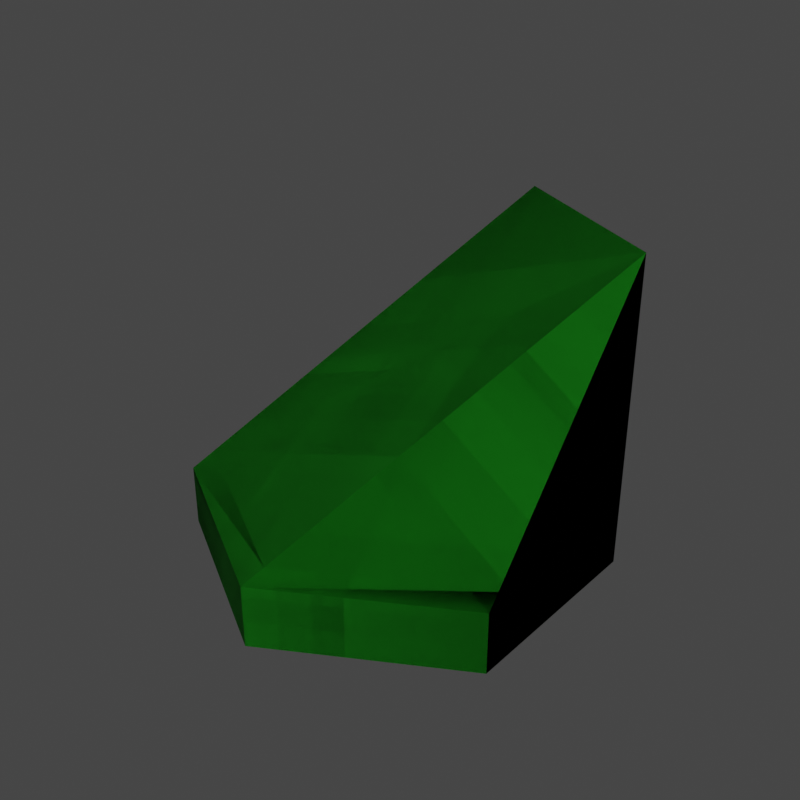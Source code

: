 # Source: varoma_tile.blend  (saved by Blender 4.0.36; exported with 4.5.12 LTS)
import bpy
from mathutils import Matrix  # noqa: F401  (used for matrix-valued properties, if any)

bpy.ops.wm.read_factory_settings(use_empty=True)
scene = bpy.context.scene
scene.name = 'Scene'

# ---- collections
col_collection = bpy.data.collections.new('Collection'); scene.collection.children.link(col_collection)
col_export = bpy.data.collections.new('Export'); scene.collection.children.link(col_export)

# ---- images (referenced by path relative to the original .blend; pixels are not part of the script)
import os
ASSET_DIR = os.environ.get("B2B_ASSET_DIR", "")  # directory of the original .blend (textures are referenced by path, not embedded)
HERE = os.path.dirname(os.path.abspath(__file__))  # packed textures are extracted next to this script under _unpacked/

def load_image(name, relpath, width, height, colorspace="sRGB"):
    """Load a texture the original file referenced (path relative to the .blend, or extracted next to this script)."""
    p = next((c for c in (os.path.join(HERE, relpath), os.path.join(ASSET_DIR, relpath)) if relpath and os.path.exists(c)), "")
    if p:
        img = bpy.data.images.load(p, check_existing=True)
        img.name = name
    else:  # same state as the original file: an image datablock whose file is absent (Cycles renders it pink)
        img = bpy.data.images.new(name, width, height)
        img.source = "FILE"
        img.filepath = "//" + (relpath or name)
    img.colorspace_settings.name = colorspace
    return img
img_imphenziapixel_emission_png_001 = load_image('ImphenziaPixel-Emission.png.001', '_unpacked/ImphenziaPixel-Emission.d2b62fc8.png', 128, 128, 'sRGB')
img_imphenziapixel_attributes_png_001 = load_image('ImphenziaPixel-Attributes.png.001', '_unpacked/ImphenziaPixel-Attributes.21da9614.png', 128, 128, 'sRGB')
img_imphenziapixel_basecolor_png_001 = load_image('ImphenziaPixel-BaseColor.png.001', '_unpacked/ImphenziaPixel-BaseColor.e97722d7.png', 128, 128, 'sRGB')

# ---- materials (node trees are filled in below, after node groups)
mat_basematerial = bpy.data.materials.new('BaseMaterial')
mat_basematerial.alpha_threshold = 0.0
mat_basematerial.use_transparent_shadow = False
mat_basematerial.roughness = 0.5
mat_basematerial.line_color = (0.0, 0.0, 0.0, 1.0)
mat_material = bpy.data.materials.new('Material')
mat_material.use_transparent_shadow = False

# ---- material node trees
mat_basematerial.use_nodes = True; mat_basematerial.node_tree.nodes.clear()
_N = mat_basematerial.node_tree.nodes; _L = mat_basematerial.node_tree.links
n0 = _N.new('ShaderNodeOutputMaterial'); n0.name = 'Material Output'; n0.location = (2687, 904)
n1 = _N.new('ShaderNodeBsdfPrincipled'); n1.name = 'Principled BSDF'; n1.location = (2220, 1074)
n1.distribution = 'GGX'
n1.subsurface_method = 'RANDOM_WALK_SKIN'
n1.inputs[3].default_value = 1.45
n1.inputs[13].default_value = 0.1412
n1.inputs[28].default_value = 20.0
n2 = _N.new('ShaderNodeMath'); n2.name = 'Math'; n2.location = (1892, 744)
n2.operation = 'SUBTRACT'
n2.inputs[0].default_value = 1.0
n3 = _N.new('ShaderNodeMath'); n3.name = 'Math.003'; n3.location = (926, 312)
n3.operation = 'MULTIPLY'
n4 = _N.new('ShaderNodeMath'); n4.name = 'Math.002'; n4.location = (554, 193)
n4.operation = 'DIVIDE'
n4.inputs[1].default_value = 36.0
n5 = _N.new('ShaderNodeSeparateColor'); n5.name = 'Separate Color'; n5.location = (538, 598)
n6 = _N.new('ShaderNodeMath'); n6.name = 'Math.001'; n6.location = (1201, 841)
n6.operation = 'SUBTRACT'
n7 = _N.new('ShaderNodeSeparateXYZ'); n7.name = 'Separate XYZ'; n7.location = (963, 968)
n8 = _N.new('ShaderNodeCombineXYZ'); n8.name = 'Combine XYZ'; n8.location = (1473, 992)
n9 = _N.new('ShaderNodeTexCoord'); n9.name = 'Texture Coordinate'; n9.location = (727, 942)
n10 = _N.new('ShaderNodeTexImage'); n10.name = 'Image Texture'; n10.location = (1803, 498)
n10.image = img_imphenziapixel_emission_png_001
n10.interpolation = 'Closest'
n11 = _N.new('ShaderNodeTexImage'); n11.name = 'Image Texture.003'; n11.location = (205, 499)
n11.image = img_imphenziapixel_attributes_png_001
n11.interpolation = 'Closest'
n12 = _N.new('ShaderNodeTexImage'); n12.name = 'Image Texture.002'; n12.location = (1808, 1182)
n12.image = img_imphenziapixel_basecolor_png_001
n12.interpolation = 'Closest'
n13 = _N.new('ShaderNodeValue'); n13.name = 'Value'; n13.location = (357, 115)
n13.outputs[0].default_value = 126.0
_L.new(n1.outputs[0], n0.inputs[0])
_L.new(n10.outputs[0], n1.inputs[27])
_L.new(n11.outputs[0], n5.inputs[0])
_L.new(n5.outputs[1], n2.inputs[1])
_L.new(n2.outputs[0], n1.inputs[2])
_L.new(n5.outputs[0], n1.inputs[1])
_L.new(n12.outputs[0], n1.inputs[0])
_L.new(n13.outputs[0], n4.inputs[0])
_L.new(n9.outputs[2], n7.inputs[0])
_L.new(n7.outputs[0], n8.inputs[0])
_L.new(n7.outputs[2], n8.inputs[2])
_L.new(n7.outputs[1], n6.inputs[0])
_L.new(n6.outputs[0], n8.inputs[1])
_L.new(n8.outputs[0], n12.inputs[0])
_L.new(n4.outputs[0], n3.inputs[0])
_L.new(n5.outputs[2], n3.inputs[1])
_L.new(n3.outputs[0], n6.inputs[1])
_L.new(n8.outputs[0], n10.inputs[0])
n0.is_active_output = True
mat_material.use_nodes = True; mat_material.node_tree.nodes.clear()
_N = mat_material.node_tree.nodes; _L = mat_material.node_tree.links
n0 = _N.new('ShaderNodeBsdfPrincipled'); n0.name = 'Principled BSDF'; n0.location = (10, 300)
n0.inputs[3].default_value = 1.45
n1 = _N.new('ShaderNodeOutputMaterial'); n1.name = 'Material Output'; n1.location = (300, 300)
_L.new(n0.outputs[0], n1.inputs[0])
n1.is_active_output = True

# ---- world
world_world = bpy.data.worlds.new('World'); scene.world = world_world
world_world.color = (0.05088, 0.05088, 0.05088)
world_world.use_sun_shadow = False
world_world.sun_shadow_jitter_overblur = 0.0

# ---- meshes
me_cylinder_008 = bpy.data.meshes.new('Cylinder.008')
me_cylinder_008.from_pydata([(0.0, 1.0, -2.235e-08), (0.866, 0.5, -2.235e-08), (0.866, -0.5, -2.235e-08), (-5.588e-09, -1.0, -2.235e-08), (-0.866, -0.5, -2.235e-08), (-0.866, 0.5, -2.98e-08), (0.866, 0.5, 0.3), (0.0, 1.0, 0.3), (-5.588e-09, -1.0, 0.3), (-0.866, -0.5, 0.3), (0.866, 0.5, 1.5), (-3.725e-09, 1.0, 1.5), (0.866, -0.5, 0.3), (-0.866, 0.5, 0.3), (0.866, 0.5, 0.37), (-0.8155, -0.4125, 0.37), (-2.174e-10, 1.0, 0.37), (0.05055, -0.9125, 0.37), (0.866, -0.4416, 0.37), (-0.8155, 0.5292, 0.37)], [], [(0, 7, 6, 1), (1, 6, 12, 2), (2, 12, 8, 3), (3, 8, 9, 4), (4, 9, 13, 5), (5, 13, 7, 0), (0, 1, 2, 3, 4, 5), (19, 15, 11), (15, 17, 10, 11), (18, 14, 10), (14, 16, 11, 10), (17, 18, 10), (16, 19, 11), (7, 13, 19, 16), (8, 12, 18, 17), (6, 7, 16, 14), (12, 6, 14, 18), (9, 8, 17, 15), (13, 9, 15, 19)])
me_cylinder_008.polygons.foreach_set('material_index', [0, 0, 0, 0, 0, 0, 0, 0, 0, 0, 0, 0, 0, 1, 1, 1, 1, 1, 1])
_uv = me_cylinder_008.uv_layers.new(name='UVMap')
_uv.uv.foreach_set('vector', [0.01964, 0.653, 0.01964, 0.653, 0.01964, 0.653, 0.01964, 0.653, 0.01964, 0.653, 0.01964, 0.653, 0.01964, 0.653, 0.01964, 0.653, 0.01964, 0.653, 0.01964, 0.653, 0.01964, 0.653, 0.01964, 0.653, 0.01964, 0.653, 0.01964, 0.653, 0.01964, 0.653, 0.01964, 0.653, 0.01964, 0.653, 0.01964, 0.653, 0.01964, 0.653, 0.01964, 0.653, 0.01964, 0.653, 0.01964, 0.653, 0.01964, 0.653, 0.01964, 0.653, 0.01964, 0.653, 0.01964, 0.653, 0.01964, 0.653, 0.01964, 0.653, 0.01964, 0.653, 0.01964, 0.653, 0.01964, 0.653, 0.01964, 0.653, 0.01964, 0.653, 0.01964, 0.653, 0.01964, 0.653, 0.01964, 0.653, 0.01964, 0.653, 0.01964, 0.653, 0.01964, 0.653, 0.01964, 0.653, 0.01964, 0.653, 0.01964, 0.653, 0.01964, 0.653, 0.01964, 0.653, 0.01964, 0.653, 0.01964, 0.653, 0.01964, 0.653, 0.01964, 0.653, 0.01964, 0.653, 0.01964, 0.653, 0.2875, 0.835, 0.2875, 0.835, 0.2875, 0.835, 0.2875, 0.835, 0.2875, 0.835, 0.2875, 0.835, 0.2875, 0.835, 0.2875, 0.835, 0.2875, 0.835, 0.2875, 0.835, 0.2875, 0.835, 0.2875, 0.835, 0.2875, 0.835, 0.2875, 0.835, 0.2875, 0.835, 0.2875, 0.835, 0.2875, 0.835, 0.2875, 0.835, 0.2875, 0.835, 0.2875, 0.835, 0.2875, 0.835, 0.2875, 0.835, 0.2875, 0.835, 0.2875, 0.835])
me_cylinder_008.materials.append(mat_basematerial)
me_cylinder_008.materials.append(mat_material)
me_cylinder_008.update()
me_cylinder = bpy.data.meshes.new('Cylinder')
me_cylinder.from_pydata([(-5.262e-09, 1.0, -3.725e-08), (-5.262e-09, 0.9194, 0.3), (0.866, 0.5, -3.725e-08), (0.7962, 0.4597, 0.3), (0.866, -0.5, -3.725e-08), (0.7962, -0.4597, 0.3), (-5.262e-09, -1.0, -3.725e-08), (-5.262e-09, -0.9194, 0.3), (-0.866, -0.5, -3.725e-08), (-0.7962, -0.4597, 0.3), (-0.866, 0.5, -3.725e-08), (-0.7962, 0.4597, 0.3), (0.866, 0.5, 0.3), (-5.262e-09, 1.0, 0.3), (0.866, -0.5, 0.3), (-5.262e-09, -1.0, 0.3), (-0.866, -0.5, 0.3), (-0.866, 0.5, 0.3)], [], [(0, 13, 12, 2), (2, 12, 14, 4), (4, 14, 15, 6), (6, 15, 16, 8), (3, 1, 11, 9, 7, 5), (8, 16, 17, 10), (10, 17, 13, 0), (0, 2, 4, 6, 8, 10), (1, 3, 12, 13), (3, 5, 14, 12), (5, 7, 15, 14), (7, 9, 16, 15), (9, 11, 17, 16), (11, 1, 13, 17)])
me_cylinder.polygons.foreach_set('material_index', [0, 0, 0, 0, 0, 0, 0, 0, 1, 1, 1, 1, 1, 1])
_uv = me_cylinder.uv_layers.new(name='UVMap')
_uv.uv.foreach_set('vector', [0.01964, 0.653, 0.01964, 0.653, 0.01964, 0.653, 0.01964, 0.653, 0.01964, 0.653, 0.01964, 0.653, 0.01964, 0.653, 0.01964, 0.653, 0.01964, 0.653, 0.01964, 0.653, 0.01964, 0.653, 0.01964, 0.653, 0.01964, 0.653, 0.01964, 0.653, 0.01964, 0.653, 0.01964, 0.653, 0.01964, 0.653, 0.01964, 0.653, 0.01964, 0.653, 0.01964, 0.653, 0.01964, 0.653, 0.01964, 0.653, 0.01964, 0.653, 0.01964, 0.653, 0.01964, 0.653, 0.01964, 0.653, 0.01964, 0.653, 0.01964, 0.653, 0.01964, 0.653, 0.01964, 0.653, 0.01964, 0.653, 0.01964, 0.653, 0.01964, 0.653, 0.01964, 0.653, 0.01964, 0.653, 0.01964, 0.653, 0.4906, 0.946, 0.4906, 0.946, 0.4906, 0.946, 0.4906, 0.946, 0.4906, 0.946, 0.4906, 0.946, 0.4906, 0.946, 0.4906, 0.946, 0.4906, 0.946, 0.4906, 0.946, 0.4906, 0.946, 0.4906, 0.946, 0.4906, 0.946, 0.4906, 0.946, 0.4906, 0.946, 0.4906, 0.946, 0.4906, 0.946, 0.4906, 0.946, 0.4906, 0.946, 0.4906, 0.946, 0.4906, 0.946, 0.4906, 0.946, 0.4906, 0.946, 0.4906, 0.946])
me_cylinder.materials.append(mat_basematerial)
me_cylinder.materials.append(mat_material)
me_cylinder.update()
me_cylinder_001 = bpy.data.meshes.new('Cylinder.001')
me_cylinder_001.from_pydata([(-5.262e-09, 1.0, -3.725e-08), (0.866, 0.5, -3.725e-08), (0.866, -0.5, -3.725e-08), (-5.262e-09, -1.0, -3.725e-08), (-0.866, -0.5, -3.725e-08), (-0.866, 0.5, -3.725e-08), (0.866, 0.5, 0.6), (-5.262e-09, 1.0, 0.6), (0.866, -0.5, 0.6), (-5.262e-09, -1.0, 0.6), (-0.866, -0.5, 0.6), (-0.866, 0.5, 0.6)], [], [(0, 7, 6, 1), (1, 6, 8, 2), (2, 8, 9, 3), (3, 9, 10, 4), (4, 10, 11, 5), (5, 11, 7, 0), (0, 1, 2, 3, 4, 5)])
_uv = me_cylinder_001.uv_layers.new(name='UVMap')
_uv.uv.foreach_set('vector', [0.2618, 0.5904, 0.2618, 0.5904, 0.2618, 0.5904, 0.2618, 0.5904, 0.2618, 0.5904, 0.2618, 0.5904, 0.2618, 0.5904, 0.2618, 0.5904, 0.2618, 0.5904, 0.2618, 0.5904, 0.2618, 0.5904, 0.2618, 0.5904, 0.2618, 0.5904, 0.2618, 0.5904, 0.2618, 0.5904, 0.2618, 0.5904, 0.2618, 0.5904, 0.2618, 0.5904, 0.2618, 0.5904, 0.2618, 0.5904, 0.2618, 0.5904, 0.2618, 0.5904, 0.2618, 0.5904, 0.2618, 0.5904, 0.01964, 0.653, 0.01964, 0.653, 0.01964, 0.653, 0.01964, 0.653, 0.01964, 0.653, 0.01964, 0.653])
me_cylinder_001.materials.append(mat_basematerial)
me_cylinder_001.update()
me_cylinder_003 = bpy.data.meshes.new('Cylinder.003')
me_cylinder_003.from_pydata([(-5.262e-09, 1.0, -3.725e-08), (-5.262e-09, 0.9194, 0.3), (0.866, 0.5, -3.725e-08), (0.7962, 0.4597, 0.3), (0.866, -0.5, -3.725e-08), (0.7962, -0.4597, 0.3), (-5.262e-09, -1.0, -3.725e-08), (-5.262e-09, -0.9194, 0.3), (-0.866, -0.5, -3.725e-08), (-0.7962, -0.4597, 0.3), (-0.866, 0.5, -3.725e-08), (-0.7962, 0.4597, 0.3), (0.866, 0.5, 0.3), (-5.262e-09, 1.0, 0.3), (0.866, -0.5, 0.3), (-5.262e-09, -1.0, 0.3), (-0.866, -0.5, 0.3), (-0.866, 0.5, 0.3)], [], [(0, 13, 12, 2), (2, 12, 14, 4), (4, 14, 15, 6), (6, 15, 16, 8), (3, 1, 11, 9, 7, 5), (8, 16, 17, 10), (10, 17, 13, 0), (0, 2, 4, 6, 8, 10), (1, 3, 12, 13), (3, 5, 14, 12), (5, 7, 15, 14), (7, 9, 16, 15), (9, 11, 17, 16), (11, 1, 13, 17)])
_uv = me_cylinder_003.uv_layers.new(name='UVMap')
_uv.uv.foreach_set('vector', [0.01964, 0.653, 0.01964, 0.653, 0.01964, 0.653, 0.01964, 0.653, 0.01964, 0.653, 0.01964, 0.653, 0.01964, 0.653, 0.01964, 0.653, 0.01964, 0.653, 0.01964, 0.653, 0.01964, 0.653, 0.01964, 0.653, 0.01964, 0.653, 0.01964, 0.653, 0.01964, 0.653, 0.01964, 0.653, 0.01964, 0.653, 0.01964, 0.653, 0.01964, 0.653, 0.01964, 0.653, 0.01964, 0.653, 0.01964, 0.653, 0.01964, 0.653, 0.01964, 0.653, 0.01964, 0.653, 0.01964, 0.653, 0.01964, 0.653, 0.01964, 0.653, 0.01964, 0.653, 0.01964, 0.653, 0.01964, 0.653, 0.01964, 0.653, 0.01964, 0.653, 0.01964, 0.653, 0.01964, 0.653, 0.01964, 0.653, 0.01964, 0.653, 0.01964, 0.653, 0.01964, 0.653, 0.01964, 0.653, 0.01964, 0.653, 0.01964, 0.653, 0.01964, 0.653, 0.01964, 0.653, 0.01964, 0.653, 0.01964, 0.653, 0.01964, 0.653, 0.01964, 0.653, 0.01964, 0.653, 0.01964, 0.653, 0.01964, 0.653, 0.01964, 0.653, 0.01964, 0.653, 0.01964, 0.653, 0.01964, 0.653, 0.01964, 0.653, 0.01964, 0.653, 0.01964, 0.653, 0.01964, 0.653, 0.01964, 0.653])
me_cylinder_003.materials.append(mat_basematerial)
me_cylinder_003.update()
me_cylinder_002 = bpy.data.meshes.new('Cylinder.002')
me_cylinder_002.from_pydata([(0.0, 1.0, -2.235e-08), (0.866, 0.5, -2.235e-08), (0.866, -0.5, -2.235e-08), (-5.588e-09, -1.0, -2.235e-08), (-0.866, -0.5, -2.235e-08), (-0.866, 0.5, -2.98e-08), (0.866, 0.5, 0.3), (0.0, 1.0, 0.3), (-5.588e-09, -1.0, 0.3), (-0.866, -0.5, 0.3), (0.866, 0.5, 1.5), (-3.725e-09, 1.0, 1.5), (0.866, -0.5, 0.3), (-0.866, 0.5, 0.3), (0.866, 0.5, 0.37), (-0.8155, -0.4125, 0.37), (-2.174e-10, 1.0, 0.37), (0.05055, -0.9125, 0.37), (0.866, -0.4416, 0.37), (-0.8155, 0.5292, 0.37)], [], [(0, 7, 6, 1), (1, 6, 12, 2), (2, 12, 8, 3), (3, 8, 9, 4), (4, 9, 13, 5), (5, 13, 7, 0), (0, 1, 2, 3, 4, 5), (19, 15, 11), (15, 17, 10, 11), (18, 14, 10), (14, 16, 11, 10), (17, 18, 10), (16, 19, 11), (7, 13, 19, 16), (8, 12, 18, 17), (6, 7, 16, 14), (12, 6, 14, 18), (9, 8, 17, 15), (13, 9, 15, 19)])
_uv = me_cylinder_002.uv_layers.new(name='UVMap')
_uv.uv.foreach_set('vector', [0.01964, 0.653, 0.01964, 0.653, 0.01964, 0.653, 0.01964, 0.653, 0.01964, 0.653, 0.01964, 0.653, 0.01964, 0.653, 0.01964, 0.653, 0.01964, 0.653, 0.01964, 0.653, 0.01964, 0.653, 0.01964, 0.653, 0.01964, 0.653, 0.01964, 0.653, 0.01964, 0.653, 0.01964, 0.653, 0.01964, 0.653, 0.01964, 0.653, 0.01964, 0.653, 0.01964, 0.653, 0.01964, 0.653, 0.01964, 0.653, 0.01964, 0.653, 0.01964, 0.653, 0.01964, 0.653, 0.01964, 0.653, 0.01964, 0.653, 0.01964, 0.653, 0.01964, 0.653, 0.01964, 0.653, 0.01964, 0.653, 0.01964, 0.653, 0.01964, 0.653, 0.01964, 0.653, 0.01964, 0.653, 0.01964, 0.653, 0.01964, 0.653, 0.01964, 0.653, 0.01964, 0.653, 0.01964, 0.653, 0.01964, 0.653, 0.01964, 0.653, 0.01964, 0.653, 0.01964, 0.653, 0.01964, 0.653, 0.01964, 0.653, 0.01964, 0.653, 0.01964, 0.653, 0.01964, 0.653, 0.01964, 0.653, 0.01964, 0.653, 0.01964, 0.653, 0.01964, 0.653, 0.01964, 0.653, 0.01964, 0.653, 0.01964, 0.653, 0.01964, 0.653, 0.01964, 0.653, 0.01964, 0.653, 0.01964, 0.653, 0.01964, 0.653, 0.01964, 0.653, 0.01964, 0.653, 0.01964, 0.653, 0.01964, 0.653, 0.01964, 0.653, 0.01964, 0.653, 0.01964, 0.653, 0.01964, 0.653, 0.01964, 0.653, 0.01964, 0.653, 0.01964, 0.653, 0.01964, 0.653, 0.01964, 0.653])
me_cylinder_002.materials.append(mat_basematerial)
me_cylinder_002.update()

# ---- objects
ob_varomastairtile_col = bpy.data.objects.new('VaromaStairTile-col', me_cylinder_008)
ob_varomatile_col = bpy.data.objects.new('VaromaTile-col', me_cylinder)
ob_varomafill_col = bpy.data.objects.new('VaromaFill-col', me_cylinder_001)
ob_varomaoverworldtile_col = bpy.data.objects.new('VaromaOverworldTile-col', me_cylinder_003)
ob_varomastairtileoverworld_col = bpy.data.objects.new('VaromaStairTileOverworld-col', me_cylinder_002)

# ---- transforms, parenting, visibility, modifiers, constraints
ob_varomastairtile_col.location = (0.0, 0.0, 0.0)
ob_varomatile_col.location = (0.0, 0.0, 0.0)
ob_varomatile_col.hide_render = True
ob_varomafill_col.location = (0.0, 0.0, 0.0)
ob_varomafill_col.hide_render = True
ob_varomaoverworldtile_col.location = (0.0, 0.0, 0.0)
ob_varomaoverworldtile_col.hide_render = True
ob_varomastairtileoverworld_col.location = (0.0, 0.0, 0.0)

# ---- collection membership
col_collection.objects.link(ob_varomastairtile_col)
col_collection.objects.link(ob_varomatile_col)
col_collection.objects.link(ob_varomafill_col)
col_collection.objects.link(ob_varomaoverworldtile_col)
col_collection.objects.link(ob_varomastairtileoverworld_col)

# ---- scene / render settings (as saved in the file)
scene.frame_start = 1; scene.frame_end = 150; scene.frame_set(126)
scene.render.engine = 'BLENDER_EEVEE_NEXT'
scene.render.resolution_x = 400
scene.render.resolution_y = 400
scene.render.fps = 20
scene.render.use_motion_blur = True
scene.cycles.feature_set = 'EXPERIMENTAL'
scene.cycles.samples = 1
scene.cycles.sampling_pattern = 'TABULATED_SOBOL'
scene.cycles.use_light_tree = False
scene.cycles.bake_type = 'DIFFUSE'
scene.eevee.use_gtao = True
scene.eevee.gtao_distance = 8.09
scene.eevee.use_raytracing = True
scene.view_settings.view_transform = 'Filmic'
bpy.context.view_layer.update()

# ---- added for rendering (the .blend has no active camera and no usable light): camera, sun
cam_auto = bpy.data.cameras.new('AutoCamera')
cam_auto.lens = 50.0
cam_auto.sensor_width = 36.0
cam_auto.clip_end = 1000.0
ob_auto_camera = bpy.data.objects.new('AutoCamera', cam_auto)
scene.collection.objects.link(ob_auto_camera)
ob_auto_camera.location = (2.81396, -3.37675, 3.00117)
ob_auto_camera.rotation_euler = (1.09748, -7.21219e-08, 0.694738)
scene.camera = ob_auto_camera
light_auto_sun = bpy.data.lights.new('AutoSun', 'SUN')
light_auto_sun.energy = 3.0
light_auto_sun.angle = 0.0523599
ob_auto_sun = bpy.data.objects.new('AutoSun', light_auto_sun)
scene.collection.objects.link(ob_auto_sun)
ob_auto_sun.rotation_euler = (0.872665, 0.174533, 0.523599)
bpy.context.view_layer.update()
